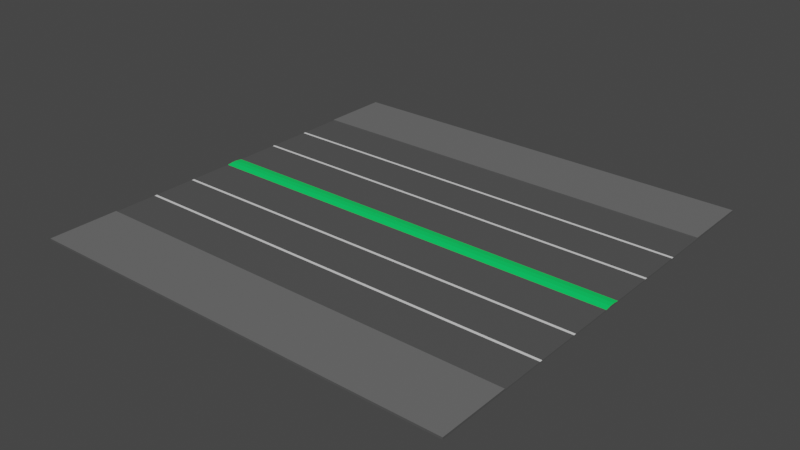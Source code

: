 # Source: straightroad.blend  (saved by Blender 2.91.10; exported with 4.5.12 LTS)
import bpy
from mathutils import Matrix  # noqa: F401  (used for matrix-valued properties, if any)

bpy.ops.wm.read_factory_settings(use_empty=True)
scene = bpy.context.scene
scene.name = 'Scene'

# ---- collections
col_collection = bpy.data.collections.new('Collection'); scene.collection.children.link(col_collection)

# ---- materials (node trees are filled in below, after node groups)
mat_material_001 = bpy.data.materials.new('Material.001')
mat_material_001.use_transparent_shadow = False
mat_material_002 = bpy.data.materials.new('Material.002')
mat_material_002.use_transparent_shadow = False
mat_material_003 = bpy.data.materials.new('Material.003')
mat_material_003.use_transparent_shadow = False
mat_material_004 = bpy.data.materials.new('Material.004')
mat_material_004.use_transparent_shadow = False

# ---- material node trees
mat_material_001.use_nodes = True; mat_material_001.node_tree.nodes.clear()
_N = mat_material_001.node_tree.nodes; _L = mat_material_001.node_tree.links
n0 = _N.new('ShaderNodeBsdfPrincipled'); n0.name = 'Principled BSDF'; n0.location = (10, 300)
n0.distribution = 'GGX'
n0.subsurface_method = 'BURLEY'
n0.inputs[0].default_value = (0.08714, 0.08714, 0.08714, 1.0)
n0.inputs[3].default_value = 1.45
n0.inputs[27].default_value = (0.0, 0.0, 0.0, 1.0)
n0.inputs[28].default_value = 1.0
n1 = _N.new('ShaderNodeOutputMaterial'); n1.name = 'Material Output'; n1.location = (300, 300)
_L.new(n0.outputs[0], n1.inputs[0])
n1.is_active_output = True
mat_material_002.use_nodes = True; mat_material_002.node_tree.nodes.clear()
_N = mat_material_002.node_tree.nodes; _L = mat_material_002.node_tree.links
n0 = _N.new('ShaderNodeBsdfPrincipled'); n0.name = 'Principled BSDF'; n0.location = (10, 300)
n0.distribution = 'GGX'
n0.subsurface_method = 'BURLEY'
n0.inputs[0].default_value = (0.0, 0.8, 0.1277, 1.0)
n0.inputs[3].default_value = 1.45
n0.inputs[27].default_value = (0.0, 0.0, 0.0, 1.0)
n0.inputs[28].default_value = 1.0
n1 = _N.new('ShaderNodeOutputMaterial'); n1.name = 'Material Output'; n1.location = (300, 300)
_L.new(n0.outputs[0], n1.inputs[0])
n1.is_active_output = True
mat_material_003.use_nodes = True; mat_material_003.node_tree.nodes.clear()
_N = mat_material_003.node_tree.nodes; _L = mat_material_003.node_tree.links
n0 = _N.new('ShaderNodeBsdfPrincipled'); n0.name = 'Principled BSDF'; n0.location = (10, 300)
n0.distribution = 'GGX'
n0.subsurface_method = 'BURLEY'
n0.inputs[3].default_value = 1.45
n0.inputs[27].default_value = (0.0, 0.0, 0.0, 1.0)
n0.inputs[28].default_value = 1.0
n1 = _N.new('ShaderNodeOutputMaterial'); n1.name = 'Material Output'; n1.location = (300, 300)
_L.new(n0.outputs[0], n1.inputs[0])
n1.is_active_output = True
mat_material_004.use_nodes = True; mat_material_004.node_tree.nodes.clear()
_N = mat_material_004.node_tree.nodes; _L = mat_material_004.node_tree.links
n0 = _N.new('ShaderNodeBsdfPrincipled'); n0.name = 'Principled BSDF'; n0.location = (10, 300)
n0.distribution = 'GGX'
n0.subsurface_method = 'BURLEY'
n0.inputs[0].default_value = (0.1523, 0.1523, 0.1523, 1.0)
n0.inputs[3].default_value = 1.45
n0.inputs[27].default_value = (0.0, 0.0, 0.0, 1.0)
n0.inputs[28].default_value = 1.0
n1 = _N.new('ShaderNodeOutputMaterial'); n1.name = 'Material Output'; n1.location = (300, 300)
_L.new(n0.outputs[0], n1.inputs[0])
n1.is_active_output = True

# ---- world
world_world = bpy.data.worlds.new('World'); scene.world = world_world
world_world.use_nodes = True; world_world.node_tree.nodes.clear()
_N = world_world.node_tree.nodes; _L = world_world.node_tree.links
n0 = _N.new('ShaderNodeOutputWorld'); n0.name = 'World Output'; n0.location = (300, 300)
n1 = _N.new('ShaderNodeBackground'); n1.name = 'Background'; n1.location = (10, 300)
n1.inputs[0].default_value = (0.05088, 0.05088, 0.05088, 1.0)
_L.new(n1.outputs[0], n0.inputs[0])
n0.is_active_output = True
world_world.color = (0.05088, 0.05088, 0.05088)
world_world.use_sun_shadow = False
world_world.sun_shadow_jitter_overblur = 0.0

# ---- meshes
me_cube_001 = bpy.data.meshes.new('Cube.001')
me_cube_001.from_pydata([(-24.0, -24.0, 0.8925), (-24.0, -24.0, 1.025), (-24.0, 24.0, 0.8925), (-24.0, 24.0, 1.025), (24.0, -24.0, 0.8925), (24.0, -24.0, 1.025), (24.0, 24.0, 0.8925), (24.0, 24.0, 1.025), (-24.0, -16.21, 0.8925), (-24.0, 16.21, 0.8925), (-24.0, 16.21, 1.025), (-24.0, -16.21, 1.025), (24.0, 16.21, 0.8925), (24.0, -16.21, 0.8925), (24.0, -16.21, 1.025), (24.0, 16.21, 1.025), (-24.0, -0.99, 1.025), (-24.0, 0.99, 1.025), (24.0, 0.99, 1.025), (24.0, -0.99, 1.025), (24.0, -0.99, 0.8925), (24.0, 0.99, 0.8925), (-24.0, 0.99, 0.8925), (-24.0, -0.99, 0.8925), (-24.0, -5.914, 1.025), (-24.0, -6.214, 1.025), (-24.0, -10.99, 1.025), (-24.0, -11.29, 1.025), (24.0, -11.29, 1.025), (24.0, -10.99, 1.025), (24.0, -6.214, 1.025), (24.0, -5.914, 1.025), (-24.0, -6.214, 0.8925), (-24.0, -5.914, 0.8925), (-24.0, -11.29, 0.8925), (-24.0, -10.99, 0.8925), (24.0, -10.99, 0.8925), (24.0, -11.29, 0.8925), (24.0, -5.914, 0.8925), (24.0, -6.214, 0.8925), (-24.0, 5.914, 1.025), (-24.0, 6.214, 1.025), (-24.0, 10.99, 1.025), (-24.0, 11.29, 1.025), (-24.0, 11.29, 0.8925), (-24.0, 10.99, 0.8925), (-24.0, 6.214, 0.8925), (-24.0, 5.914, 0.8925), (24.0, 5.914, 1.025), (24.0, 6.214, 1.025), (24.0, 10.99, 1.025), (24.0, 11.29, 1.025), (24.0, 6.214, 0.8925), (24.0, 5.914, 0.8925), (24.0, 11.29, 0.8925), (24.0, 10.99, 0.8925), (-24.0, -0.2974, 0.8925), (-24.0, 0.2974, 0.8925), (-24.0, 0.2974, 1.115), (-24.0, -0.2974, 1.115), (24.0, 0.2974, 0.8925), (24.0, -0.2974, 0.8925), (24.0, -0.2974, 1.115), (24.0, 0.2974, 1.115), (-24.0, 24.0, 1.115), (24.0, 24.0, 1.115), (24.0, 16.21, 1.115), (-24.0, 16.21, 1.115), (24.0, -24.0, 1.115), (-24.0, -24.0, 1.115), (-24.0, -16.21, 1.115), (24.0, -16.21, 1.115)], [], [(15, 7, 65, 66), (2, 3, 7, 6), (4, 5, 1, 0), (9, 10, 3, 2), (6, 7, 15, 12), (1, 5, 68, 69), (8, 13, 4, 0), (13, 14, 5, 4), (2, 6, 12, 9), (38, 33, 23, 20), (54, 44, 9, 12), (0, 1, 11, 8), (14, 13, 37, 28), (36, 35, 32, 39), (52, 46, 45, 55), (41, 49, 50, 42), (18, 17, 58, 63), (57, 58, 17, 22), (21, 18, 63, 60), (25, 32, 35, 26), (27, 34, 8, 11), (24, 31, 19, 16), (13, 8, 34, 37), (26, 29, 30, 25), (11, 14, 28, 27), (29, 36, 39, 30), (31, 38, 20, 19), (29, 26, 27, 28), (31, 24, 25, 30), (35, 36, 37, 34), (33, 38, 39, 32), (32, 25, 24, 33), (34, 27, 26, 35), (36, 29, 28, 37), (38, 31, 30, 39), (16, 23, 33, 24), (43, 51, 15, 10), (40, 47, 22, 17), (18, 21, 53, 48), (21, 22, 47, 53), (42, 45, 46, 41), (10, 9, 44, 43), (49, 52, 55, 50), (51, 54, 12, 15), (45, 42, 43, 44), (47, 40, 41, 46), (46, 52, 53, 47), (44, 54, 55, 45), (49, 41, 40, 48), (51, 43, 42, 50), (52, 49, 48, 53), (54, 51, 50, 55), (17, 18, 48, 40), (62, 59, 16, 19), (56, 61, 20, 23), (61, 62, 19, 20), (22, 21, 60, 57), (59, 62, 63, 58), (61, 56, 57, 60), (62, 61, 60, 63), (58, 57, 56, 59), (23, 16, 59, 56), (65, 64, 67, 66), (10, 15, 66, 67), (7, 3, 64, 65), (3, 10, 67, 64), (71, 70, 69, 68), (5, 14, 71, 68), (14, 11, 70, 71), (11, 1, 69, 70)])
me_cube_001.polygons.foreach_set('material_index', [0, 0, 0, 0, 0, 0, 0, 0, 0, 0, 0, 0, 0, 0, 0, 0, 1, 0, 0, 0, 0, 0, 0, 0, 0, 0, 0, 2, 2, 0, 0, 0, 0, 0, 0, 0, 0, 0, 0, 0, 0, 0, 0, 0, 0, 0, 0, 0, 2, 2, 0, 0, 0, 1, 0, 0, 0, 1, 0, 0, 0, 0, 3, 0, 0, 0, 3, 0, 0, 0])
_uv = me_cube_001.uv_layers.new(name='UVMap')
_uv.uv.foreach_set('vector', [0.625, 0.5406, 0.625, 0.5, 0.625, 0.5, 0.625, 0.5406, 0.375, 0.25, 0.625, 0.25, 0.625, 0.5, 0.375, 0.5, 0.375, 0.75, 0.625, 0.75, 0.625, 1.0, 0.375, 1.0, 0.375, 0.2094, 0.625, 0.2094, 0.625, 0.25, 0.375, 0.25, 0.375, 0.5, 0.625, 0.5, 0.625, 0.5406, 0.375, 0.5406, 0.625, 1.0, 0.625, 0.75, 0.625, 0.75, 0.625, 1.0, 0.125, 0.7094, 0.375, 0.7094, 0.375, 0.75, 0.125, 0.75, 0.375, 0.7094, 0.625, 0.7094, 0.625, 0.75, 0.375, 0.75, 0.125, 0.5, 0.375, 0.5, 0.375, 0.5406, 0.125, 0.5406, 0.375, 0.6558, 0.125, 0.6558, 0.125, 0.6302, 0.375, 0.6302, 0.375, 0.5662, 0.125, 0.5662, 0.125, 0.5406, 0.375, 0.5406, 0.375, 0.0, 0.625, 0.0, 0.625, 0.04057, 0.375, 0.04057, 0.625, 0.7094, 0.375, 0.7094, 0.375, 0.6838, 0.625, 0.6838, 0.375, 0.6822, 0.125, 0.6822, 0.125, 0.6574, 0.375, 0.6574, 0.375, 0.5926, 0.125, 0.5926, 0.125, 0.5678, 0.375, 0.5678, 0.875, 0.5926, 0.625, 0.5926, 0.625, 0.5678, 0.875, 0.5678, 0.625, 0.6198, 0.875, 0.6198, 0.875, 0.6235, 0.625, 0.6235, 0.375, 0.1265, 0.625, 0.1265, 0.625, 0.1302, 0.375, 0.1302, 0.375, 0.6198, 0.625, 0.6198, 0.625, 0.6235, 0.375, 0.6235, 0.625, 0.09264, 0.375, 0.09264, 0.375, 0.06777, 0.625, 0.06777, 0.625, 0.06621, 0.375, 0.06621, 0.375, 0.04057, 0.625, 0.04057, 0.875, 0.6558, 0.625, 0.6558, 0.625, 0.6302, 0.875, 0.6302, 0.375, 0.7094, 0.125, 0.7094, 0.125, 0.6838, 0.375, 0.6838, 0.875, 0.6822, 0.625, 0.6822, 0.625, 0.6574, 0.875, 0.6574, 0.875, 0.7094, 0.625, 0.7094, 0.625, 0.6838, 0.875, 0.6838, 0.625, 0.6822, 0.375, 0.6822, 0.375, 0.6574, 0.625, 0.6574, 0.625, 0.6558, 0.375, 0.6558, 0.375, 0.6302, 0.625, 0.6302, 0.625, 0.6822, 0.875, 0.6822, 0.875, 0.6838, 0.625, 0.6838, 0.625, 0.6558, 0.875, 0.6558, 0.875, 0.6574, 0.625, 0.6574, 0.125, 0.6822, 0.375, 0.6822, 0.375, 0.6838, 0.125, 0.6838, 0.125, 0.6558, 0.375, 0.6558, 0.375, 0.6574, 0.125, 0.6574, 0.375, 0.09264, 0.625, 0.09264, 0.625, 0.0942, 0.375, 0.0942, 0.375, 0.06621, 0.625, 0.06621, 0.625, 0.06777, 0.375, 0.06777, 0.375, 0.6822, 0.625, 0.6822, 0.625, 0.6838, 0.375, 0.6838, 0.375, 0.6558, 0.625, 0.6558, 0.625, 0.6574, 0.375, 0.6574, 0.625, 0.1198, 0.375, 0.1198, 0.375, 0.0942, 0.625, 0.0942, 0.875, 0.5662, 0.625, 0.5662, 0.625, 0.5406, 0.875, 0.5406, 0.625, 0.1558, 0.375, 0.1558, 0.375, 0.1302, 0.625, 0.1302, 0.625, 0.6198, 0.375, 0.6198, 0.375, 0.5942, 0.625, 0.5942, 0.375, 0.6198, 0.125, 0.6198, 0.125, 0.5942, 0.375, 0.5942, 0.625, 0.1822, 0.375, 0.1822, 0.375, 0.1574, 0.625, 0.1574, 0.625, 0.2094, 0.375, 0.2094, 0.375, 0.1838, 0.625, 0.1838, 0.625, 0.5926, 0.375, 0.5926, 0.375, 0.5678, 0.625, 0.5678, 0.625, 0.5662, 0.375, 0.5662, 0.375, 0.5406, 0.625, 0.5406, 0.375, 0.1822, 0.625, 0.1822, 0.625, 0.1838, 0.375, 0.1838, 0.375, 0.1558, 0.625, 0.1558, 0.625, 0.1574, 0.375, 0.1574, 0.125, 0.5926, 0.375, 0.5926, 0.375, 0.5942, 0.125, 0.5942, 0.125, 0.5662, 0.375, 0.5662, 0.375, 0.5678, 0.125, 0.5678, 0.625, 0.5926, 0.875, 0.5926, 0.875, 0.5942, 0.625, 0.5942, 0.625, 0.5662, 0.875, 0.5662, 0.875, 0.5678, 0.625, 0.5678, 0.375, 0.5926, 0.625, 0.5926, 0.625, 0.5942, 0.375, 0.5942, 0.375, 0.5662, 0.625, 0.5662, 0.625, 0.5678, 0.375, 0.5678, 0.875, 0.6198, 0.625, 0.6198, 0.625, 0.5942, 0.875, 0.5942, 0.625, 0.6265, 0.875, 0.6265, 0.875, 0.6302, 0.625, 0.6302, 0.125, 0.6265, 0.375, 0.6265, 0.375, 0.6302, 0.125, 0.6302, 0.375, 0.6265, 0.625, 0.6265, 0.625, 0.6302, 0.375, 0.6302, 0.125, 0.6198, 0.375, 0.6198, 0.375, 0.6235, 0.125, 0.6235, 0.875, 0.6265, 0.625, 0.6265, 0.625, 0.6235, 0.875, 0.6235, 0.375, 0.6265, 0.125, 0.6265, 0.125, 0.6235, 0.375, 0.6235, 0.625, 0.6265, 0.375, 0.6265, 0.375, 0.6235, 0.625, 0.6235, 0.625, 0.1265, 0.375, 0.1265, 0.375, 0.1235, 0.625, 0.1235, 0.375, 0.1198, 0.625, 0.1198, 0.625, 0.1235, 0.375, 0.1235, 0.625, 0.5, 0.875, 0.5, 0.875, 0.5406, 0.625, 0.5406, 0.875, 0.5406, 0.625, 0.5406, 0.625, 0.5406, 0.875, 0.5406, 0.625, 0.5, 0.625, 0.25, 0.625, 0.25, 0.625, 0.5, 0.625, 0.25, 0.625, 0.2094, 0.625, 0.2094, 0.625, 0.25, 0.625, 0.7094, 0.875, 0.7094, 0.875, 0.75, 0.625, 0.75, 0.625, 0.75, 0.625, 0.7094, 0.625, 0.7094, 0.625, 0.75, 0.625, 0.7094, 0.875, 0.7094, 0.875, 0.7094, 0.625, 0.7094, 0.625, 0.04057, 0.625, 0.0, 0.625, 0.0, 0.625, 0.04057])
me_cube_001.materials.append(mat_material_001)
me_cube_001.materials.append(mat_material_002)
me_cube_001.materials.append(mat_material_003)
me_cube_001.materials.append(mat_material_004)
me_cube_001.use_remesh_fix_poles = True
me_cube_001.use_remesh_preserve_attributes = False
me_cube_001.use_mirror_vertex_groups = False
me_cube_001.update()

# ---- objects
ob_cube = bpy.data.objects.new('Cube', me_cube_001)

# ---- transforms, parenting, visibility, modifiers, constraints
ob_cube.location = (0.0, 0.0, 0.0)
ob_cube.lineart.crease_threshold = 0.0

# ---- collection membership
col_collection.objects.link(ob_cube)

# ---- scene / render settings (as saved in the file)
scene.frame_start = 1; scene.frame_end = 250; scene.frame_set(1)
scene.render.engine = 'BLENDER_EEVEE_NEXT'
scene.cycles.use_denoising = False
scene.cycles.samples = 128
scene.cycles.sampling_pattern = 'TABULATED_SOBOL'
scene.cycles.use_adaptive_sampling = False
scene.cycles.use_light_tree = False
scene.view_settings.view_transform = 'Filmic'
bpy.context.view_layer.update()

# ---- added for rendering (the .blend has no active camera and no usable light): camera, sun
cam_auto = bpy.data.cameras.new('AutoCamera')
cam_auto.lens = 50.0
cam_auto.sensor_width = 36.0
cam_auto.clip_end = 1102.25
ob_auto_camera = bpy.data.objects.new('AutoCamera', cam_auto)
scene.collection.objects.link(ob_auto_camera)
ob_auto_camera.location = (62.8067, -75.368, 51.2489)
ob_auto_camera.rotation_euler = (1.09748, -7.21219e-08, 0.694738)
scene.camera = ob_auto_camera
light_auto_sun = bpy.data.lights.new('AutoSun', 'SUN')
light_auto_sun.energy = 3.0
light_auto_sun.angle = 0.0523599
ob_auto_sun = bpy.data.objects.new('AutoSun', light_auto_sun)
scene.collection.objects.link(ob_auto_sun)
ob_auto_sun.rotation_euler = (0.872665, 0.174533, 0.523599)
bpy.context.view_layer.update()
